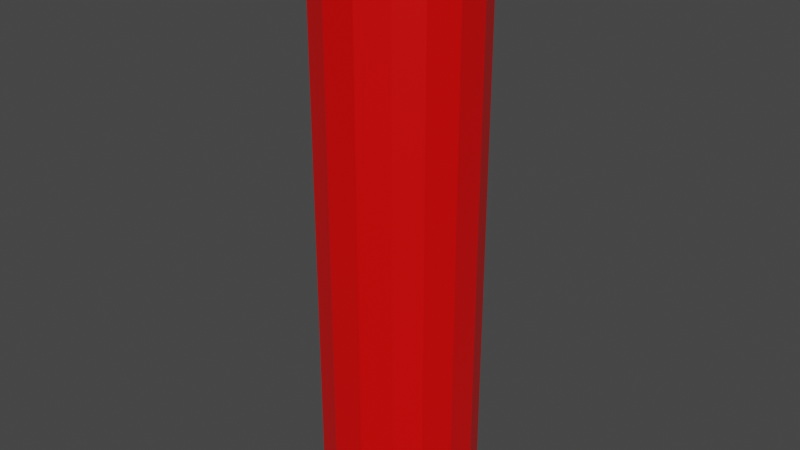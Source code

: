 # Source: Pringles.blend  (saved by Blender 2.82.7; exported with 4.5.12 LTS)
import bpy
from mathutils import Matrix  # noqa: F401  (used for matrix-valued properties, if any)

bpy.ops.wm.read_factory_settings(use_empty=True)
scene = bpy.context.scene
scene.name = 'Scene'

# ---- collections
col_collection = bpy.data.collections.new('Collection'); scene.collection.children.link(col_collection)

# ---- materials (node trees are filled in below, after node groups)
mat_material = bpy.data.materials.new('Material')
mat_material.alpha_threshold = 0.0
mat_material.use_transparent_shadow = False
mat_material.line_color = (0.0, 0.0, 0.0, 1.0)
mat_material_001 = bpy.data.materials.new('Material.001')
mat_material_001.use_transparent_shadow = False
mat_material_002 = bpy.data.materials.new('Material.002')
mat_material_002.use_transparent_shadow = False

# ---- material node trees
mat_material.use_nodes = True; mat_material.node_tree.nodes.clear()
_N = mat_material.node_tree.nodes; _L = mat_material.node_tree.links
n0 = _N.new('ShaderNodeOutputMaterial'); n0.name = 'Material Output'; n0.location = (300, 300)
n1 = _N.new('ShaderNodeBsdfPrincipled'); n1.name = 'Principled BSDF'; n1.location = (10, 300)
n1.distribution = 'GGX'
n1.subsurface_method = 'BURLEY'
n1.inputs[0].default_value = (0.8, 0.0002472, 0.0, 1.0)
n1.inputs[2].default_value = 0.4
n1.inputs[3].default_value = 1.45
n1.inputs[27].default_value = (0.0, 0.0, 0.0, 1.0)
n1.inputs[28].default_value = 1.0
_L.new(n1.outputs[0], n0.inputs[0])
n0.is_active_output = True
mat_material_001.use_nodes = True; mat_material_001.node_tree.nodes.clear()
_N = mat_material_001.node_tree.nodes; _L = mat_material_001.node_tree.links
n0 = _N.new('ShaderNodeOutputMaterial'); n0.name = 'Material Output'; n0.location = (300, 300)
n1 = _N.new('ShaderNodeBsdfPrincipled'); n1.name = 'Principled BSDF'; n1.location = (10, 300)
n1.distribution = 'GGX'
n1.subsurface_method = 'BURLEY'
n1.inputs[1].default_value = 1.0
n1.inputs[3].default_value = 1.45
n1.inputs[27].default_value = (0.0, 0.0, 0.0, 1.0)
n1.inputs[28].default_value = 1.0
_L.new(n1.outputs[0], n0.inputs[0])
n0.is_active_output = True
mat_material_002.use_nodes = True; mat_material_002.node_tree.nodes.clear()
_N = mat_material_002.node_tree.nodes; _L = mat_material_002.node_tree.links
n0 = _N.new('ShaderNodeOutputMaterial'); n0.name = 'Material Output'; n0.location = (300, 300)
n1 = _N.new('ShaderNodeBsdfPrincipled'); n1.name = 'Principled BSDF'; n1.location = (10, 300)
n1.distribution = 'GGX'
n1.subsurface_method = 'BURLEY'
n1.inputs[0].default_value = (0.1878, 0.1878, 0.1878, 1.0)
n1.inputs[2].default_value = 0.0
n1.inputs[3].default_value = 1.45
n1.inputs[13].default_value = 0.2294
n1.inputs[15].default_value = 0.2385
n1.inputs[27].default_value = (0.0, 0.0, 0.0, 1.0)
n1.inputs[28].default_value = 1.0
_L.new(n1.outputs[0], n0.inputs[0])
n0.is_active_output = True

# ---- world
world_world = bpy.data.worlds.new('World'); scene.world = world_world
world_world.use_nodes = True; world_world.node_tree.nodes.clear()
_N = world_world.node_tree.nodes; _L = world_world.node_tree.links
n0 = _N.new('ShaderNodeOutputWorld'); n0.name = 'World Output'; n0.location = (300, 300)
n1 = _N.new('ShaderNodeBackground'); n1.name = 'Background'; n1.location = (10, 300)
n1.inputs[0].default_value = (0.05088, 0.05088, 0.05088, 1.0)
_L.new(n1.outputs[0], n0.inputs[0])
n0.is_active_output = True
world_world.color = (0.05088, 0.05088, 0.05088)
world_world.use_sun_shadow = False
world_world.sun_shadow_jitter_overblur = 0.0

# ---- meshes
me_cube = bpy.data.meshes.new('Cube')
me_cube.from_pydata([(1.047, 3.649, -0.2231), (0.8831, 3.649, -0.6193), (0.6192, 3.649, -0.8831), (0.223, 3.649, -1.047), (0.1949, -3.786, -0.9108), (0.5402, -3.786, -0.7678), (0.7678, -3.786, -0.5402), (0.9108, -3.786, -0.1949), (0.223, 3.649, 1.047), (0.6192, 3.649, 0.8831), (0.8831, 3.649, 0.6192), (1.047, 3.649, 0.223), (0.9108, -3.786, 0.1949), (0.7678, -3.786, 0.5403), (0.5402, -3.786, 0.7678), (0.1949, -3.786, 0.9108), (-0.223, 3.649, -1.047), (-0.6192, 3.649, -0.8831), (-0.8831, 3.649, -0.6193), (-1.047, 3.649, -0.2231), (-0.9108, -3.786, -0.1949), (-0.7678, -3.786, -0.5402), (-0.5402, -3.786, -0.7678), (-0.1949, -3.786, -0.9108), (-1.047, 3.649, 0.223), (-0.8831, 3.649, 0.6192), (-0.6192, 3.649, 0.8831), (-0.223, 3.649, 1.047), (-0.1949, -3.786, 0.9108), (-0.5402, -3.786, 0.7678), (-0.7678, -3.786, 0.5403), (-0.9108, -3.786, 0.1949), (1.0, -3.853, -0.2126), (0.8434, -3.853, -0.5907), (0.5907, -3.853, -0.8434), (0.2127, -3.853, -1.0), (-0.5907, -3.853, 0.8434), (-0.2127, -3.853, 1.0), (-1.0, -3.853, 0.2127), (-0.8434, -3.853, 0.5908), (0.2127, -3.853, 1.0), (0.5907, -3.853, 0.8434), (0.8434, -3.853, 0.5908), (1.0, -3.853, 0.2127), (-0.2127, -3.853, -1.0), (-0.5907, -3.853, -0.8434), (-0.8434, -3.853, -0.5907), (-1.0, -3.853, -0.2126), (0.936, -3.853, -0.1999), (0.7891, -3.853, -0.5545), (0.5545, -3.853, -0.7891), (0.1999, -3.853, -0.9359), (-0.5545, -3.853, 0.7891), (-0.1999, -3.853, 0.936), (-0.936, -3.853, 0.1999), (-0.7891, -3.853, 0.5545), (0.1999, -3.853, 0.936), (0.5545, -3.853, 0.7891), (0.7891, -3.853, 0.5545), (0.936, -3.853, 0.1999), (-0.1999, -3.853, -0.9359), (-0.5545, -3.853, -0.7891), (-0.7891, -3.853, -0.5545), (-0.936, -3.853, -0.1999), (0.8434, 3.649, -0.5908), (1.0, 3.649, -0.2127), (0.2127, 3.649, -1.0), (0.5907, 3.649, -0.8434), (-0.2127, 3.649, 1.0), (-0.5907, 3.649, 0.8434), (-0.8434, 3.649, 0.5907), (-1.0, 3.649, 0.2126), (0.5907, 3.649, 0.8434), (0.2127, 3.649, 1.0), (1.0, 3.649, 0.2126), (0.8434, 3.649, 0.5907), (-0.5907, 3.649, -0.8434), (-0.2127, 3.649, -1.0), (-1.0, 3.649, -0.2127), (-0.8434, 3.649, -0.5908), (0.7958, 3.778, -0.5619), (0.9445, 3.778, -0.2031), (0.2031, 3.778, -0.9445), (0.5619, 3.778, -0.7958), (-0.2031, 3.778, 0.9444), (-0.5619, 3.778, 0.7958), (-0.7958, 3.778, 0.5619), (-0.9445, 3.778, 0.2031), (0.5619, 3.778, 0.7958), (0.2031, 3.778, 0.9444), (0.9445, 3.778, 0.2031), (0.7958, 3.778, 0.5619), (-0.5619, 3.778, -0.7958), (-0.2031, 3.778, -0.9445), (-0.9445, 3.778, -0.2031), (-0.7958, 3.778, -0.5619), (0.8831, 3.82, -0.6193), (1.047, 3.82, -0.2231), (0.223, 3.82, -1.047), (0.6192, 3.82, -0.8831), (-0.223, 3.82, 1.047), (-0.6192, 3.82, 0.8831), (-0.8831, 3.82, 0.6192), (-1.047, 3.82, 0.223), (0.6192, 3.82, 0.8831), (0.223, 3.82, 1.047), (1.047, 3.82, 0.223), (0.8831, 3.82, 0.6192), (-0.6192, 3.82, -0.8831), (-0.223, 3.82, -1.047), (-1.047, 3.82, -0.2231), (-0.8831, 3.82, -0.6193), (0.8269, 3.82, -0.5817), (0.981, 3.82, -0.2099), (0.2099, 3.82, -0.981), (0.5817, 3.82, -0.8269), (-0.2099, 3.82, 0.9809), (-0.5817, 3.82, 0.8269), (-0.8269, 3.82, 0.5817), (-0.981, 3.82, 0.2098), (0.5817, 3.82, 0.8269), (0.2099, 3.82, 0.9809), (0.981, 3.82, 0.2098), (0.8269, 3.82, 0.5817), (-0.5817, 3.82, -0.8269), (-0.2099, 3.82, -0.981), (-0.981, 3.82, -0.2099), (-0.8269, 3.82, -0.5817), (1.0, -3.786, -0.2126), (0.8434, -3.786, -0.5907), (0.2127, -3.786, -1.0), (0.5907, -3.786, -0.8434), (-0.2127, -3.786, 1.0), (-0.5907, -3.786, 0.8434), (-1.0, -3.786, 0.2127), (-0.8434, -3.786, 0.5908), (0.2127, -3.786, 1.0), (0.5907, -3.786, 0.8434), (1.0, -3.786, 0.2127), (0.8434, -3.786, 0.5908), (-0.2127, -3.786, -1.0), (-0.5907, -3.786, -0.8434), (-1.0, -3.786, -0.2126), (-0.8434, -3.786, -0.5907), (1.012, -3.795, -0.2152), (0.5978, -3.795, -0.8535), (-0.5978, -3.795, 0.8535), (-1.012, -3.795, 0.2152), (0.2152, -3.795, 1.012), (0.8535, -3.795, 0.5979), (-0.2152, -3.795, -1.012), (-0.8535, -3.795, -0.5978), (0.8535, -3.795, -0.5978), (0.2152, -3.795, -1.012), (-0.2152, -3.795, 1.012), (-0.8535, -3.795, 0.5979), (0.5978, -3.795, 0.8535), (1.012, -3.795, 0.2152), (-0.5978, -3.795, -0.8535), (-1.012, -3.795, -0.2152)], [], [(156, 41, 42, 149), (133, 69, 70, 135), (158, 45, 46, 151), (140, 77, 66, 130), (18, 19, 110, 111), (128, 65, 74, 138), (136, 73, 68, 132), (134, 71, 78, 142), (20, 21, 22, 23, 4, 5, 6, 7, 12, 13, 14, 15, 28, 29, 30, 31), (144, 32, 33, 152), (130, 66, 67, 131), (132, 68, 69, 133), (147, 38, 39, 155), (148, 40, 41, 156), (138, 74, 75, 139), (150, 44, 45, 158), (142, 78, 79, 143), (152, 33, 34, 145), (48, 49, 33, 32), (50, 51, 35, 34), (52, 53, 37, 36), (54, 55, 39, 38), (56, 57, 41, 40), (58, 59, 43, 42), (60, 61, 45, 44), (62, 63, 47, 46), (49, 50, 34, 33), (59, 48, 32, 43), (51, 60, 44, 35), (63, 54, 38, 47), (61, 62, 46, 45), (57, 58, 42, 41), (53, 56, 40, 37), (55, 52, 36, 39), (7, 6, 49, 48), (5, 4, 51, 50), (29, 28, 53, 52), (31, 30, 55, 54), (15, 14, 57, 56), (13, 12, 59, 58), (23, 22, 61, 60), (21, 20, 63, 62), (6, 5, 50, 49), (12, 7, 48, 59), (4, 23, 60, 51), (20, 31, 54, 63), (22, 21, 62, 61), (14, 13, 58, 57), (28, 15, 56, 53), (30, 29, 52, 55), (1, 0, 65, 64), (3, 2, 67, 66), (27, 26, 69, 68), (25, 24, 71, 70), (9, 8, 73, 72), (11, 10, 75, 74), (17, 16, 77, 76), (19, 18, 79, 78), (2, 1, 64, 67), (0, 11, 74, 65), (16, 3, 66, 77), (18, 17, 76, 79), (24, 19, 78, 71), (26, 25, 70, 69), (8, 27, 68, 73), (10, 9, 72, 75), (81, 80, 83, 82, 93, 92, 95, 94, 87, 86, 85, 84, 89, 88, 91, 90), (0, 1, 96, 97), (9, 10, 107, 104), (1, 2, 99, 96), (2, 3, 98, 99), (11, 0, 97, 106), (26, 27, 100, 101), (3, 16, 109, 98), (24, 25, 102, 103), (17, 18, 111, 108), (8, 9, 104, 105), (19, 24, 103, 110), (10, 11, 106, 107), (25, 26, 101, 102), (16, 17, 108, 109), (27, 8, 105, 100), (112, 113, 97, 96), (114, 115, 99, 98), (116, 117, 101, 100), (118, 119, 103, 102), (120, 121, 105, 104), (122, 123, 107, 106), (124, 125, 109, 108), (126, 127, 111, 110), (115, 112, 96, 99), (113, 122, 106, 97), (125, 114, 98, 109), (127, 124, 108, 111), (119, 126, 110, 103), (117, 118, 102, 101), (121, 116, 100, 105), (123, 120, 104, 107), (91, 88, 120, 123), (89, 84, 116, 121), (85, 86, 118, 117), (87, 94, 126, 119), (95, 92, 124, 127), (93, 82, 114, 125), (81, 90, 122, 113), (83, 80, 112, 115), (94, 95, 127, 126), (92, 93, 125, 124), (90, 91, 123, 122), (88, 89, 121, 120), (86, 87, 119, 118), (84, 85, 117, 116), (82, 83, 115, 114), (80, 81, 113, 112), (64, 129, 131, 67), (159, 142, 143, 151), (77, 140, 141, 76), (157, 138, 139, 149), (73, 136, 137, 72), (71, 134, 135, 70), (154, 132, 133, 146), (153, 130, 131, 145), (65, 128, 129, 64), (147, 134, 142, 159), (148, 136, 132, 154), (144, 128, 138, 157), (150, 140, 130, 153), (76, 141, 143, 79), (146, 133, 135, 155), (72, 137, 139, 75), (36, 146, 155, 39), (44, 150, 153, 35), (32, 144, 157, 43), (40, 148, 154, 37), (38, 147, 159, 47), (35, 153, 145, 34), (37, 154, 146, 36), (43, 157, 149, 42), (47, 159, 151, 46), (129, 152, 145, 131), (140, 150, 158, 141), (136, 148, 156, 137), (134, 147, 155, 135), (128, 144, 152, 129), (141, 158, 151, 143), (137, 156, 149, 139)])
me_cube.polygons.foreach_set('material_index', [1, 0, 1, 0, 2, 0, 0, 0, 1, 1, 0, 0, 1, 1, 0, 1, 0, 1, 1, 1, 1, 1, 1, 1, 1, 1, 1, 1, 1, 1, 1, 1, 1, 1, 1, 1, 1, 1, 1, 1, 1, 1, 1, 1, 1, 1, 1, 1, 1, 1, 2, 2, 2, 2, 2, 2, 2, 2, 2, 2, 2, 2, 2, 2, 2, 2, 2, 2, 2, 2, 2, 2, 2, 2, 2, 2, 2, 2, 2, 2, 2, 2, 2, 2, 2, 2, 2, 2, 2, 2, 2, 2, 2, 2, 2, 2, 2, 2, 2, 2, 2, 2, 2, 2, 2, 2, 2, 2, 2, 2, 2, 2, 2, 2, 0, 1, 0, 1, 0, 0, 1, 1, 0, 1, 1, 1, 1, 0, 1, 0, 1, 1, 1, 1, 1, 1, 1, 1, 1, 1, 1, 1, 1, 1, 1, 1])
_uv = me_cube.uv_layers.new(name='UVMap')
_uv.uv.foreach_set('vector', [0.3761, 0.7816, 0.375, 0.7816, 0.375, 0.7184, 0.3761, 0.7184, 0.3772, 0.9488, 0.625, 0.9488, 0.625, 0.9804, 0.3772, 0.9804, 0.3761, 0.2816, 0.375, 0.2816, 0.375, 0.2184, 0.3761, 0.2184, 0.3772, 0.3484, 0.625, 0.3484, 0.625, 0.4016, 0.3772, 0.4016, 0.8529, 0.5528, 0.872, 0.599, 0.872, 0.599, 0.8529, 0.5528, 0.3772, 0.5984, 0.625, 0.5984, 0.625, 0.6516, 0.3772, 0.6516, 0.3772, 0.8484, 0.625, 0.8484, 0.625, 0.9016, 0.3772, 0.9016, 0.3772, 0.09842, 0.625, 0.09842, 0.625, 0.1516, 0.3772, 0.1516, 0.1361, 0.6006, 0.154, 0.5575, 0.1825, 0.529, 0.2256, 0.5111, 0.2744, 0.5111, 0.3175, 0.529, 0.346, 0.5575, 0.3639, 0.6006, 0.3639, 0.6494, 0.346, 0.6925, 0.3175, 0.721, 0.2744, 0.7389, 0.2256, 0.7389, 0.1825, 0.721, 0.154, 0.6925, 0.1361, 0.6494, 0.3761, 0.5984, 0.375, 0.5984, 0.375, 0.5316, 0.3761, 0.5316, 0.3772, 0.4016, 0.625, 0.4016, 0.625, 0.4684, 0.3772, 0.4684, 0.3772, 0.9016, 0.625, 0.9016, 0.625, 0.9488, 0.3772, 0.9488, 0.3761, 0.09842, 0.375, 0.09842, 0.375, 0.07073, 0.3761, 0.07073, 0.3761, 0.8484, 0.375, 0.8484, 0.375, 0.7816, 0.3761, 0.7816, 0.3772, 0.6516, 0.625, 0.6516, 0.625, 0.7184, 0.3772, 0.7184, 0.3761, 0.3484, 0.375, 0.3484, 0.375, 0.2816, 0.3761, 0.2816, 0.3772, 0.1516, 0.625, 0.1516, 0.625, 0.2184, 0.3772, 0.2184, 0.3761, 0.5316, 0.375, 0.5316, 0.375, 0.4684, 0.3761, 0.4684, 0.367, 0.6, 0.3486, 0.5557, 0.3554, 0.5512, 0.375, 0.5984, 0.3193, 0.5264, 0.275, 0.508, 0.2766, 0.5, 0.3238, 0.5196, 0.1807, 0.7236, 0.225, 0.742, 0.2234, 0.75, 0.1762, 0.7304, 0.133, 0.65, 0.1514, 0.6943, 0.1446, 0.6988, 0.125, 0.6516, 0.275, 0.742, 0.3193, 0.7236, 0.3238, 0.7304, 0.2766, 0.75, 0.3486, 0.6943, 0.367, 0.65, 0.375, 0.6516, 0.3554, 0.6988, 0.225, 0.508, 0.1807, 0.5264, 0.1762, 0.5196, 0.2234, 0.5, 0.1514, 0.5557, 0.133, 0.6, 0.125, 0.5984, 0.1446, 0.5512, 0.3486, 0.5557, 0.3193, 0.5264, 0.3238, 0.5196, 0.3554, 0.5512, 0.367, 0.65, 0.367, 0.6, 0.375, 0.5984, 0.375, 0.6516, 0.275, 0.508, 0.225, 0.508, 0.2234, 0.5, 0.2766, 0.5, 0.133, 0.6, 0.133, 0.65, 0.125, 0.6516, 0.125, 0.5984, 0.1807, 0.5264, 0.1514, 0.5557, 0.1446, 0.5512, 0.1762, 0.5196, 0.3193, 0.7236, 0.3486, 0.6943, 0.3554, 0.6988, 0.3238, 0.7304, 0.225, 0.742, 0.275, 0.742, 0.2766, 0.75, 0.2234, 0.75, 0.1514, 0.6943, 0.1807, 0.7236, 0.1762, 0.7304, 0.1446, 0.6988, 0.3639, 0.6006, 0.346, 0.5575, 0.3486, 0.5557, 0.367, 0.6, 0.3175, 0.529, 0.2744, 0.5111, 0.275, 0.508, 0.3193, 0.5264, 0.1825, 0.721, 0.2256, 0.7389, 0.225, 0.742, 0.1807, 0.7236, 0.1361, 0.6494, 0.154, 0.6925, 0.1514, 0.6943, 0.133, 0.65, 0.2744, 0.7389, 0.3175, 0.721, 0.3193, 0.7236, 0.275, 0.742, 0.346, 0.6925, 0.3639, 0.6494, 0.367, 0.65, 0.3486, 0.6943, 0.2256, 0.5111, 0.1825, 0.529, 0.1807, 0.5264, 0.225, 0.508, 0.154, 0.5575, 0.1361, 0.6006, 0.133, 0.6, 0.1514, 0.5557, 0.346, 0.5575, 0.3175, 0.529, 0.3193, 0.5264, 0.3486, 0.5557, 0.3639, 0.6494, 0.3639, 0.6006, 0.367, 0.6, 0.367, 0.65, 0.2744, 0.5111, 0.2256, 0.5111, 0.225, 0.508, 0.275, 0.508, 0.1361, 0.6006, 0.1361, 0.6494, 0.133, 0.65, 0.133, 0.6, 0.1825, 0.529, 0.154, 0.5575, 0.1514, 0.5557, 0.1807, 0.5264, 0.3175, 0.721, 0.346, 0.6925, 0.3486, 0.6943, 0.3193, 0.7236, 0.2256, 0.7389, 0.2744, 0.7389, 0.275, 0.742, 0.225, 0.742, 0.154, 0.6925, 0.1825, 0.721, 0.1807, 0.7236, 0.1514, 0.6943, 0.6471, 0.5528, 0.628, 0.599, 0.625, 0.5984, 0.6446, 0.5512, 0.724, 0.503, 0.6778, 0.5221, 0.6762, 0.5196, 0.7234, 0.5, 0.776, 0.747, 0.8222, 0.7279, 0.8238, 0.7304, 0.7766, 0.75, 0.8529, 0.6972, 0.872, 0.651, 0.875, 0.6516, 0.8554, 0.6988, 0.6778, 0.7279, 0.724, 0.747, 0.7234, 0.75, 0.6762, 0.7304, 0.628, 0.651, 0.6471, 0.6972, 0.6446, 0.6988, 0.625, 0.6516, 0.8222, 0.5221, 0.776, 0.503, 0.7766, 0.5, 0.8238, 0.5196, 0.872, 0.599, 0.8529, 0.5528, 0.8554, 0.5512, 0.875, 0.5984, 0.6778, 0.5221, 0.6471, 0.5528, 0.6446, 0.5512, 0.6762, 0.5196, 0.628, 0.599, 0.628, 0.651, 0.625, 0.6516, 0.625, 0.5984, 0.776, 0.503, 0.724, 0.503, 0.7234, 0.5, 0.7766, 0.5, 0.8529, 0.5528, 0.8222, 0.5221, 0.8238, 0.5196, 0.8554, 0.5512, 0.872, 0.651, 0.872, 0.599, 0.875, 0.5984, 0.875, 0.6516, 0.8222, 0.7279, 0.8529, 0.6972, 0.8554, 0.6988, 0.8238, 0.7304, 0.724, 0.747, 0.776, 0.747, 0.7766, 0.75, 0.7234, 0.75, 0.6471, 0.6972, 0.6778, 0.7279, 0.6762, 0.7304, 0.6446, 0.6988, 0.6434, 0.6021, 0.6602, 0.5616, 0.6866, 0.5352, 0.7271, 0.5184, 0.7729, 0.5184, 0.8134, 0.5352, 0.8398, 0.5616, 0.8566, 0.6021, 0.8566, 0.6479, 0.8398, 0.6884, 0.8134, 0.7148, 0.7729, 0.7316, 0.7271, 0.7316, 0.6866, 0.7148, 0.6602, 0.6884, 0.6434, 0.6479, 0.628, 0.599, 0.6471, 0.5528, 0.6471, 0.5528, 0.628, 0.599, 0.6778, 0.7279, 0.6471, 0.6972, 0.6471, 0.6972, 0.6778, 0.7279, 0.6471, 0.5528, 0.6778, 0.5221, 0.6778, 0.5221, 0.6471, 0.5528, 0.6778, 0.5221, 0.724, 0.503, 0.724, 0.503, 0.6778, 0.5221, 0.628, 0.651, 0.628, 0.599, 0.628, 0.599, 0.628, 0.651, 0.8222, 0.7279, 0.776, 0.747, 0.776, 0.747, 0.8222, 0.7279, 0.724, 0.503, 0.776, 0.503, 0.776, 0.503, 0.724, 0.503, 0.872, 0.651, 0.8529, 0.6972, 0.8529, 0.6972, 0.872, 0.651, 0.8222, 0.5221, 0.8529, 0.5528, 0.8529, 0.5528, 0.8222, 0.5221, 0.724, 0.747, 0.6778, 0.7279, 0.6778, 0.7279, 0.724, 0.747, 0.872, 0.599, 0.872, 0.651, 0.872, 0.651, 0.872, 0.599, 0.6471, 0.6972, 0.628, 0.651, 0.628, 0.651, 0.6471, 0.6972, 0.8529, 0.6972, 0.8222, 0.7279, 0.8222, 0.7279, 0.8529, 0.6972, 0.776, 0.503, 0.8222, 0.5221, 0.8222, 0.5221, 0.776, 0.503, 0.776, 0.747, 0.724, 0.747, 0.724, 0.747, 0.776, 0.747, 0.6536, 0.5572, 0.6357, 0.6005, 0.628, 0.599, 0.6471, 0.5528, 0.7255, 0.5107, 0.6822, 0.5286, 0.6778, 0.5221, 0.724, 0.503, 0.7745, 0.7393, 0.8178, 0.7214, 0.8222, 0.7279, 0.776, 0.747, 0.8464, 0.6928, 0.8643, 0.6495, 0.872, 0.651, 0.8529, 0.6972, 0.6822, 0.7214, 0.7255, 0.7393, 0.724, 0.747, 0.6778, 0.7279, 0.6357, 0.6495, 0.6536, 0.6928, 0.6471, 0.6972, 0.628, 0.651, 0.8178, 0.5286, 0.7745, 0.5107, 0.776, 0.503, 0.8222, 0.5221, 0.8643, 0.6005, 0.8464, 0.5572, 0.8529, 0.5528, 0.872, 0.599, 0.6822, 0.5286, 0.6536, 0.5572, 0.6471, 0.5528, 0.6778, 0.5221, 0.6357, 0.6005, 0.6357, 0.6495, 0.628, 0.651, 0.628, 0.599, 0.7745, 0.5107, 0.7255, 0.5107, 0.724, 0.503, 0.776, 0.503, 0.8464, 0.5572, 0.8178, 0.5286, 0.8222, 0.5221, 0.8529, 0.5528, 0.8643, 0.6495, 0.8643, 0.6005, 0.872, 0.599, 0.872, 0.651, 0.8178, 0.7214, 0.8464, 0.6928, 0.8529, 0.6972, 0.8222, 0.7279, 0.7255, 0.7393, 0.7745, 0.7393, 0.776, 0.747, 0.724, 0.747, 0.6536, 0.6928, 0.6822, 0.7214, 0.6778, 0.7279, 0.6471, 0.6972, 0.6602, 0.6884, 0.6866, 0.7148, 0.6822, 0.7214, 0.6536, 0.6928, 0.7271, 0.7316, 0.7729, 0.7316, 0.7745, 0.7393, 0.7255, 0.7393, 0.8134, 0.7148, 0.8398, 0.6884, 0.8464, 0.6928, 0.8178, 0.7214, 0.8566, 0.6479, 0.8566, 0.6021, 0.8643, 0.6005, 0.8643, 0.6495, 0.8398, 0.5616, 0.8134, 0.5352, 0.8178, 0.5286, 0.8464, 0.5572, 0.7729, 0.5184, 0.7271, 0.5184, 0.7255, 0.5107, 0.7745, 0.5107, 0.6434, 0.6021, 0.6434, 0.6479, 0.6357, 0.6495, 0.6357, 0.6005, 0.6866, 0.5352, 0.6602, 0.5616, 0.6536, 0.5572, 0.6822, 0.5286, 0.8566, 0.6021, 0.8398, 0.5616, 0.8464, 0.5572, 0.8643, 0.6005, 0.8134, 0.5352, 0.7729, 0.5184, 0.7745, 0.5107, 0.8178, 0.5286, 0.6434, 0.6479, 0.6602, 0.6884, 0.6536, 0.6928, 0.6357, 0.6495, 0.6866, 0.7148, 0.7271, 0.7316, 0.7255, 0.7393, 0.6822, 0.7214, 0.8398, 0.6884, 0.8566, 0.6479, 0.8643, 0.6495, 0.8464, 0.6928, 0.7729, 0.7316, 0.8134, 0.7148, 0.8178, 0.7214, 0.7745, 0.7393, 0.7271, 0.5184, 0.6866, 0.5352, 0.6822, 0.5286, 0.7255, 0.5107, 0.6602, 0.5616, 0.6434, 0.6021, 0.6357, 0.6005, 0.6536, 0.5572, 0.625, 0.5316, 0.3772, 0.5316, 0.3772, 0.4684, 0.625, 0.4684, 0.3761, 0.1516, 0.3772, 0.1516, 0.3772, 0.2184, 0.3761, 0.2184, 0.625, 0.3484, 0.3772, 0.3484, 0.3772, 0.2816, 0.625, 0.2816, 0.3761, 0.6516, 0.3772, 0.6516, 0.3772, 0.7184, 0.3761, 0.7184, 0.625, 0.8484, 0.3772, 0.8484, 0.3772, 0.7816, 0.625, 0.7816, 0.625, 0.09842, 0.3772, 0.09842, 0.3772, 0.07073, 0.625, 0.07073, 0.3761, 0.9016, 0.3772, 0.9016, 0.3772, 0.9488, 0.3761, 0.9488, 0.3761, 0.4016, 0.3772, 0.4016, 0.3772, 0.4684, 0.3761, 0.4684, 0.625, 0.5984, 0.3772, 0.5984, 0.3772, 0.5316, 0.625, 0.5316, 0.3761, 0.09842, 0.3772, 0.09842, 0.3772, 0.1516, 0.3761, 0.1516, 0.3761, 0.8484, 0.3772, 0.8484, 0.3772, 0.9016, 0.3761, 0.9016, 0.3761, 0.5984, 0.3772, 0.5984, 0.3772, 0.6516, 0.3761, 0.6516, 0.3761, 0.3484, 0.3772, 0.3484, 0.3772, 0.4016, 0.3761, 0.4016, 0.625, 0.2816, 0.3772, 0.2816, 0.3772, 0.2184, 0.625, 0.2184, 0.3761, 0.9488, 0.3772, 0.9488, 0.3772, 0.9804, 0.3761, 0.9804, 0.625, 0.7816, 0.3772, 0.7816, 0.3772, 0.7184, 0.625, 0.7184, 0.375, 0.9488, 0.3761, 0.9488, 0.3761, 0.9804, 0.375, 0.9804, 0.375, 0.3484, 0.3761, 0.3484, 0.3761, 0.4016, 0.375, 0.4016, 0.375, 0.5984, 0.3761, 0.5984, 0.3761, 0.6516, 0.375, 0.6516, 0.375, 0.8484, 0.3761, 0.8484, 0.3761, 0.9016, 0.375, 0.9016, 0.375, 0.09842, 0.3761, 0.09842, 0.3761, 0.1516, 0.375, 0.1516, 0.375, 0.4016, 0.3761, 0.4016, 0.3761, 0.4684, 0.375, 0.4684, 0.375, 0.9016, 0.3761, 0.9016, 0.3761, 0.9488, 0.375, 0.9488, 0.375, 0.6516, 0.3761, 0.6516, 0.3761, 0.7184, 0.375, 0.7184, 0.375, 0.1516, 0.3761, 0.1516, 0.3761, 0.2184, 0.375, 0.2184, 0.3772, 0.5316, 0.3761, 0.5316, 0.3761, 0.4684, 0.3772, 0.4684, 0.3772, 0.3484, 0.3761, 0.3484, 0.3761, 0.2816, 0.3772, 0.2816, 0.3772, 0.8484, 0.3761, 0.8484, 0.3761, 0.7816, 0.3772, 0.7816, 0.3772, 0.09842, 0.3761, 0.09842, 0.3761, 0.07073, 0.3772, 0.07073, 0.3772, 0.5984, 0.3761, 0.5984, 0.3761, 0.5316, 0.3772, 0.5316, 0.3772, 0.2816, 0.3761, 0.2816, 0.3761, 0.2184, 0.3772, 0.2184, 0.3772, 0.7816, 0.3761, 0.7816, 0.3761, 0.7184, 0.3772, 0.7184])
me_cube.materials.append(mat_material)
me_cube.materials.append(mat_material_001)
me_cube.materials.append(mat_material_002)
me_cube.use_remesh_preserve_volume = False
me_cube.use_remesh_preserve_attributes = False
me_cube.use_mirror_vertex_groups = False
me_cube.update()

# ---- objects
ob_cube = bpy.data.objects.new('Cube', me_cube)

# ---- transforms, parenting, visibility, modifiers, constraints
ob_cube.location = (0.0, 0.0, 0.0)
ob_cube.rotation_euler = (1.571, -0.0, 0.0)
ob_cube.lock_rotations_4d = False
ob_cube.empty_display_type = 'ARROWS'
ob_cube.lineart.crease_threshold = 0.0

# ---- collection membership
col_collection.objects.link(ob_cube)

# ---- scene / render settings (as saved in the file)
scene.frame_start = 1; scene.frame_end = 250; scene.frame_set(1)
scene.render.engine = 'BLENDER_EEVEE_NEXT'
scene.cycles.use_denoising = False
scene.cycles.samples = 128
scene.cycles.sampling_pattern = 'TABULATED_SOBOL'
scene.cycles.use_adaptive_sampling = False
scene.cycles.use_light_tree = False
scene.view_settings.view_transform = 'Filmic'
bpy.context.view_layer.update()

# ---- added for rendering (the .blend has no active camera and no usable light): camera, sun
cam_auto = bpy.data.cameras.new('AutoCamera')
cam_auto.lens = 50.0
cam_auto.sensor_width = 36.0
cam_auto.clip_end = 1000.0
ob_auto_camera = bpy.data.objects.new('AutoCamera', cam_auto)
scene.collection.objects.link(ob_auto_camera)
ob_auto_camera.location = (7.60978, -9.13172, 6.07093)
ob_auto_camera.rotation_euler = (1.09748, -7.21219e-08, 0.694738)
scene.camera = ob_auto_camera
light_auto_sun = bpy.data.lights.new('AutoSun', 'SUN')
light_auto_sun.energy = 3.0
light_auto_sun.angle = 0.0523599
ob_auto_sun = bpy.data.objects.new('AutoSun', light_auto_sun)
scene.collection.objects.link(ob_auto_sun)
ob_auto_sun.rotation_euler = (0.872665, 0.174533, 0.523599)
bpy.context.view_layer.update()
